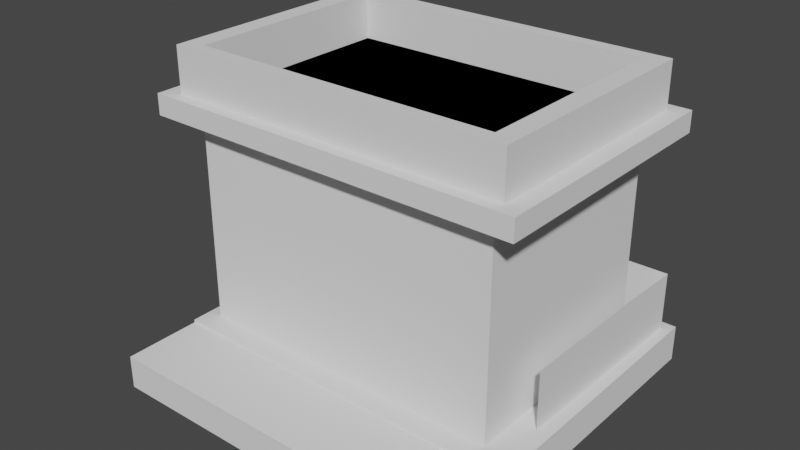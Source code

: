 # Source: Place_.blend  (saved by Blender 3.4.6; exported with 4.5.12 LTS)
import bpy
from mathutils import Matrix  # noqa: F401  (used for matrix-valued properties, if any)

bpy.ops.wm.read_factory_settings(use_empty=True)
scene = bpy.context.scene
scene.name = 'Scene'

# ---- collections
col_collection = bpy.data.collections.new('Collection'); scene.collection.children.link(col_collection)

# ---- world
world_world = bpy.data.worlds.new('World'); scene.world = world_world
world_world.use_nodes = True; world_world.node_tree.nodes.clear()
_N = world_world.node_tree.nodes; _L = world_world.node_tree.links
n0 = _N.new('ShaderNodeOutputWorld'); n0.name = 'World Output'; n0.location = (300, 300)
n1 = _N.new('ShaderNodeBackground'); n1.name = 'Background'; n1.location = (10, 300)
n1.inputs[0].default_value = (0.05088, 0.05088, 0.05088, 1.0)
_L.new(n1.outputs[0], n0.inputs[0])
n0.is_active_output = True
world_world.color = (0.05088, 0.05088, 0.05088)
world_world.use_sun_shadow = False
world_world.sun_shadow_jitter_overblur = 0.0

# ---- meshes
me_plane_003 = bpy.data.meshes.new('Plane.003')
me_plane_003.from_pydata([(-1.0, -1.0, 0.0), (1.0, -1.0, 0.0), (-1.0, 1.0, 0.0), (1.0, 1.0, 0.0), (-1.0, 1.0, 0.1348), (-1.0, -1.0, 0.1348), (1.0, -1.0, 0.1348), (1.0, 1.0, 0.1348)], [], [(0, 2, 3, 1), (5, 6, 7, 4), (1, 3, 7, 6), (2, 0, 5, 4), (3, 2, 4, 7), (0, 1, 6, 5)])
_uv = me_plane_003.uv_layers.new(name='UVMap')
_uv.uv.foreach_set('vector', [0.0, 0.0, 0.0, 1.0, 1.0, 1.0, 1.0, 0.0, 0.0, 0.0, 1.0, 0.0, 1.0, 1.0, 0.0, 1.0, 1.0, 0.0, 1.0, 1.0, 1.0, 1.0, 1.0, 0.0, 0.0, 1.0, 0.0, 0.0, 0.0, 0.0, 0.0, 1.0, 1.0, 1.0, 0.0, 1.0, 0.0, 1.0, 1.0, 1.0, 0.0, 0.0, 1.0, 0.0, 1.0, 0.0, 0.0, 0.0])
me_plane_003.update()
me_plane_004 = bpy.data.meshes.new('Plane.004')
me_plane_004.from_pydata([(-1.0, -1.0, 0.1828), (-1.0, -1.0, 0.1348), (1.0, -1.0, 0.1348), (-1.0, -0.5738, 0.1828), (-1.0, -0.5738, 0.1348), (1.0, -0.5738, 0.1348), (1.0, -1.0, 0.1828), (1.0, -0.5738, 0.1828)], [], [(0, 6, 7, 3), (1, 4, 5, 2), (1, 2, 6, 0), (5, 4, 3, 7), (4, 1, 0, 3), (2, 5, 7, 6)])
_uv = me_plane_004.uv_layers.new(name='UVMap')
_uv.uv.foreach_set('vector', [0.0, 0.0, 1.0, 0.0, 1.0, 0.2131, 0.0, 0.2131, 0.0, 0.0, 0.0, 0.2131, 1.0, 0.2131, 1.0, 0.0, 0.0, 0.0, 1.0, 0.0, 1.0, 0.0, 0.0, 0.0, 1.0, 0.2131, 0.0, 0.2131, 0.0, 0.2131, 1.0, 0.2131, 0.0, 0.2131, 0.0, 0.0, 0.0, 0.0, 0.0, 0.2131, 1.0, 0.0, 1.0, 0.2131, 1.0, 0.2131, 1.0, 0.0])
me_plane_004.update()
me_plane_005 = bpy.data.meshes.new('Plane.005')
me_plane_005.from_pydata([(-1.0, 1.0, 0.1348), (1.0, 1.0, 0.1348), (-1.0, -0.5738, 0.1348), (1.0, -0.5738, 0.1348), (1.0, -0.5738, 0.1348), (1.0, 1.0, 0.1348), (-1.0, 1.0, 0.1348), (-1.0, -0.5738, 0.1348), (1.0, -0.5738, 0.1992), (1.0, 1.0, 0.1992), (-1.0, 1.0, 0.1992), (-1.0, -0.5738, 0.1992)], [], [(2, 0, 1, 3), (6, 7, 11, 10), (0, 2, 7, 6), (3, 1, 5, 4), (2, 3, 4, 7), (1, 0, 6, 5), (11, 8, 9, 10), (4, 5, 9, 8), (7, 4, 8, 11), (5, 6, 10, 9)])
_uv = me_plane_005.uv_layers.new(name='UVMap')
_uv.uv.foreach_set('vector', [0.0, 0.2131, 0.0, 1.0, 1.0, 1.0, 1.0, 0.2131, 0.0, 1.0, 0.0, 0.2131, 0.0, 0.2131, 0.0, 1.0, 0.0, 1.0, 0.0, 0.2131, 0.0, 0.2131, 0.0, 1.0, 1.0, 0.2131, 1.0, 1.0, 1.0, 1.0, 1.0, 0.2131, 0.0, 0.2131, 1.0, 0.2131, 1.0, 0.2131, 0.0, 0.2131, 1.0, 1.0, 0.0, 1.0, 0.0, 1.0, 1.0, 1.0, 0.0, 0.2131, 1.0, 0.2131, 1.0, 1.0, 0.0, 1.0, 1.0, 0.2131, 1.0, 1.0, 1.0, 1.0, 1.0, 0.2131, 0.0, 0.2131, 1.0, 0.2131, 1.0, 0.2131, 0.0, 0.2131, 1.0, 1.0, 0.0, 1.0, 0.0, 1.0, 1.0, 1.0])
me_plane_005.update()
me_plane_006 = bpy.data.meshes.new('Plane.006')
me_plane_006.from_pydata([(0.9256, -0.2077, 0.1992), (0.9434, 0.9434, 0.1992), (-0.4914, 0.9261, 0.1992), (0.9256, -0.2077, 0.5234), (0.9434, 0.9434, 0.5234), (-0.4914, 0.9261, 0.5234)], [], [(2, 1, 4, 5), (1, 0, 3, 4)])
_uv = me_plane_006.uv_layers.new(name='UVMap')
_uv.uv.foreach_set('vector', [0.0, 0.0, 0.0, 0.0, 0.0, 0.0, 0.0, 0.0, 0.0, 0.0, 0.0, 0.0, 0.0, 0.0, 0.0, 0.0])
me_plane_006.update()
me_plane = bpy.data.meshes.new('Plane')
me_plane.from_pydata([(-1.0, -1.0, 0.0), (1.0, -1.0, 0.0), (-1.0, 1.0, 0.0), (1.0, 1.0, 0.0), (-1.0, 1.0, 1.881), (-1.0, -1.0, 1.881), (1.0, -1.0, 1.881), (1.0, 1.0, 1.881)], [], [(5, 6, 7, 4), (1, 3, 7, 6), (2, 0, 5, 4), (3, 2, 4, 7), (0, 1, 6, 5)])
_uv = me_plane.uv_layers.new(name='UVMap')
_uv.uv.foreach_set('vector', [0.0, 0.0, 1.0, 0.0, 1.0, 1.0, 0.0, 1.0, 1.0, 0.0, 1.0, 1.0, 1.0, 1.0, 1.0, 0.0, 0.0, 1.0, 0.0, 0.0, 0.0, 0.0, 0.0, 1.0, 1.0, 1.0, 0.0, 1.0, 0.0, 1.0, 1.0, 1.0, 0.0, 0.0, 1.0, 0.0, 1.0, 0.0, 0.0, 0.0])
me_plane.update()
me_plane_001 = bpy.data.meshes.new('Plane.001')
me_plane_001.from_pydata([(-1.206, 1.206, 1.881), (-1.206, -1.206, 1.881), (1.206, -1.206, 1.881), (1.206, 1.206, 1.881), (-1.206, 1.206, 2.07), (-1.206, -1.206, 2.07), (1.206, -1.206, 2.07), (1.206, 1.206, 2.07)], [], [(1, 0, 3, 2), (5, 6, 7, 4), (3, 0, 4, 7), (1, 2, 6, 5), (2, 3, 7, 6), (0, 1, 5, 4)])
_uv = me_plane_001.uv_layers.new(name='UVMap')
_uv.uv.foreach_set('vector', [0.0, 0.0, 0.0, 1.0, 1.0, 1.0, 1.0, 0.0, 0.0, 0.0, 1.0, 0.0, 1.0, 1.0, 0.0, 1.0, 1.0, 1.0, 0.0, 1.0, 0.0, 1.0, 1.0, 1.0, 0.0, 0.0, 1.0, 0.0, 1.0, 0.0, 0.0, 0.0, 1.0, 0.0, 1.0, 1.0, 1.0, 1.0, 1.0, 0.0, 0.0, 1.0, 0.0, 0.0, 0.0, 0.0, 0.0, 1.0])
me_plane_001.update()
me_plane_002 = bpy.data.meshes.new('Plane.002')
me_plane_002.from_pydata([(-1.096, 1.096, 2.07), (-1.096, -1.096, 2.07), (1.096, -1.096, 2.07), (1.096, 1.096, 2.07), (-0.97, 0.97, 2.07), (-0.97, -0.97, 2.07), (0.97, -0.97, 2.07), (0.97, 0.97, 2.07), (-0.97, 0.97, 2.482), (-0.97, -0.97, 2.482), (0.97, -0.97, 2.482), (0.97, 0.97, 2.482), (-1.096, 1.096, 2.482), (-1.096, -1.096, 2.482), (1.096, -1.096, 2.482), (1.096, 1.096, 2.482)], [], [(5, 6, 7, 4), (5, 4, 8, 9), (7, 6, 10, 11), (0, 1, 13, 12), (2, 3, 15, 14), (9, 8, 12, 13), (10, 9, 13, 14), (11, 10, 14, 15), (8, 11, 15, 12), (3, 0, 12, 15), (1, 2, 14, 13), (4, 7, 11, 8), (6, 5, 9, 10)])
_uv = me_plane_002.uv_layers.new(name='UVMap')
_uv.uv.foreach_set('vector', [0.09794, 0.09794, 0.9021, 0.09794, 0.9021, 0.9021, 0.09794, 0.9021, 0.09794, 0.09794, 0.09794, 0.9021, 0.09794, 0.9021, 0.09794, 0.09794, 0.9021, 0.9021, 0.9021, 0.09794, 0.9021, 0.09794, 0.9021, 0.9021, 0.0, 0.0, 0.0, 0.0, 0.0, 0.0, 0.0, 0.0, 0.0, 0.0, 0.0, 0.0, 0.0, 0.0, 0.0, 0.0, 0.09794, 0.09794, 0.09794, 0.9021, 0.04582, 0.9542, 0.04582, 0.04582, 0.9021, 0.09794, 0.09794, 0.09794, 0.04582, 0.04582, 0.9542, 0.04582, 0.9021, 0.9021, 0.9021, 0.09794, 0.9542, 0.04582, 0.9542, 0.9542, 0.09794, 0.9021, 0.9021, 0.9021, 0.9542, 0.9542, 0.04582, 0.9542, 0.0, 0.0, 0.0, 0.0, 0.0, 0.0, 0.0, 0.0, 0.0, 0.0, 0.0, 0.0, 0.0, 0.0, 0.0, 0.0, 0.09794, 0.9021, 0.9021, 0.9021, 0.9021, 0.9021, 0.09794, 0.9021, 0.9021, 0.09794, 0.09794, 0.09794, 0.09794, 0.09794, 0.9021, 0.09794])
me_plane_002.update()

# ---- objects
ob_plane = bpy.data.objects.new('Plane', me_plane_003)
ob_plane_001 = bpy.data.objects.new('Plane.001', me_plane_004)
ob_plane_002 = bpy.data.objects.new('Plane.002', me_plane_005)
ob_plane_003 = bpy.data.objects.new('Plane.003', me_plane_006)
ob_plane_004 = bpy.data.objects.new('Plane.004', me_plane)
ob_plane_005 = bpy.data.objects.new('Plane.005', me_plane_001)
ob_plane_006 = bpy.data.objects.new('Plane.006', me_plane_002)

# ---- transforms, parenting, visibility, modifiers, constraints
ob_plane.location = (0.0, 0.0, 0.0)
ob_plane.scale = (4.0, 4.0, 4.0)
ob_plane_001.location = (0.0, 0.0, 0.0)
ob_plane_001.scale = (4.0, 4.0, 4.0)
ob_plane_002.location = (0.0, 0.0, 0.0)
ob_plane_002.scale = (4.0, 4.0, 4.0)
ob_plane_003.location = (0.0, 0.0, 0.0)
ob_plane_003.scale = (4.0, 4.0, 4.0)
ob_plane_004.location = (-0.2382, 0.6142, 0.7967)
ob_plane_004.scale = (3.484, 2.416, 2.416)
ob_plane_005.location = (-0.2382, 0.6142, 0.7967)
ob_plane_005.scale = (3.484, 2.416, 2.416)
ob_plane_006.location = (-0.2382, 0.6142, 0.7967)
ob_plane_006.scale = (3.484, 2.416, 2.416)

# ---- collection membership
col_collection.objects.link(ob_plane)
col_collection.objects.link(ob_plane_001)
col_collection.objects.link(ob_plane_002)
col_collection.objects.link(ob_plane_003)
col_collection.objects.link(ob_plane_004)
col_collection.objects.link(ob_plane_005)
col_collection.objects.link(ob_plane_006)

# ---- scene / render settings (as saved in the file)
scene.frame_start = 1; scene.frame_end = 250; scene.frame_set(1)
scene.render.engine = 'BLENDER_EEVEE_NEXT'
scene.cycles.sampling_pattern = 'TABULATED_SOBOL'
scene.cycles.use_light_tree = False
scene.view_settings.view_transform = 'Filmic'
bpy.context.view_layer.update()

# ---- added for rendering (the .blend has no active camera and no usable light): camera, sun
cam_auto = bpy.data.cameras.new('AutoCamera')
cam_auto.lens = 50.0
cam_auto.sensor_width = 36.0
cam_auto.clip_end = 1000.0
ob_auto_camera = bpy.data.objects.new('AutoCamera', cam_auto)
scene.collection.objects.link(ob_auto_camera)
ob_auto_camera.location = (12.2404, -14.9534, 13.3651)
ob_auto_camera.rotation_euler = (1.09748, -7.21219e-08, 0.694738)
scene.camera = ob_auto_camera
light_auto_sun = bpy.data.lights.new('AutoSun', 'SUN')
light_auto_sun.energy = 3.0
light_auto_sun.angle = 0.0523599
ob_auto_sun = bpy.data.objects.new('AutoSun', light_auto_sun)
scene.collection.objects.link(ob_auto_sun)
ob_auto_sun.rotation_euler = (0.872665, 0.174533, 0.523599)
bpy.context.view_layer.update()
